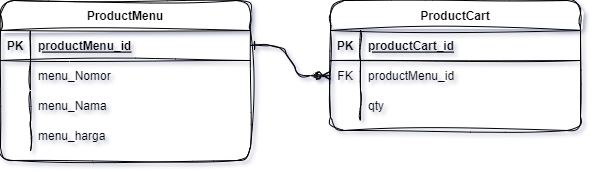

The diagram above was exported from draw.io. Its source (the exported page's mxGraphModel, read from the mxfile embedded in the PNG):
<mxGraphModel dx="880" dy="478" grid="1" gridSize="10" guides="1" tooltips="1" connect="1" arrows="1" fold="1" page="1" pageScale="1" pageWidth="850" pageHeight="1100" math="0" shadow="0" extFonts="Permanent Marker^https://fonts.googleapis.com/css?family=Permanent+Marker">
  <root>
    <mxCell id="0" />
    <mxCell id="1" parent="0" />
    <mxCell id="C-vyLk0tnHw3VtMMgP7b-1" value="" style="edgeStyle=entityRelationEdgeStyle;endArrow=ERzeroToMany;startArrow=ERone;endFill=1;startFill=0;labelBackgroundColor=none;fontColor=default;rounded=1;sketch=1;curveFitting=1;jiggle=2;" parent="1" source="C-vyLk0tnHw3VtMMgP7b-24" target="C-vyLk0tnHw3VtMMgP7b-6" edge="1">
      <mxGeometry width="100" height="100" relative="1" as="geometry">
        <mxPoint x="340" y="720" as="sourcePoint" />
        <mxPoint x="440" y="620" as="targetPoint" />
      </mxGeometry>
    </mxCell>
    <mxCell id="C-vyLk0tnHw3VtMMgP7b-2" value="ProductCart" style="shape=table;startSize=30;container=1;collapsible=1;childLayout=tableLayout;fixedRows=1;rowLines=0;fontStyle=1;align=center;resizeLast=1;labelBackgroundColor=none;rounded=1;sketch=1;curveFitting=1;jiggle=2;" parent="1" vertex="1">
      <mxGeometry x="450" y="120" width="250" height="130" as="geometry" />
    </mxCell>
    <mxCell id="C-vyLk0tnHw3VtMMgP7b-3" value="" style="shape=partialRectangle;collapsible=0;dropTarget=0;pointerEvents=0;fillColor=none;points=[[0,0.5],[1,0.5]];portConstraint=eastwest;top=0;left=0;right=0;bottom=1;labelBackgroundColor=none;rounded=1;sketch=1;curveFitting=1;jiggle=2;" parent="C-vyLk0tnHw3VtMMgP7b-2" vertex="1">
      <mxGeometry y="30" width="250" height="30" as="geometry" />
    </mxCell>
    <mxCell id="C-vyLk0tnHw3VtMMgP7b-4" value="PK" style="shape=partialRectangle;overflow=hidden;connectable=0;fillColor=none;top=0;left=0;bottom=0;right=0;fontStyle=1;labelBackgroundColor=none;rounded=1;sketch=1;curveFitting=1;jiggle=2;" parent="C-vyLk0tnHw3VtMMgP7b-3" vertex="1">
      <mxGeometry width="30" height="30" as="geometry">
        <mxRectangle width="30" height="30" as="alternateBounds" />
      </mxGeometry>
    </mxCell>
    <mxCell id="C-vyLk0tnHw3VtMMgP7b-5" value="productCart_id" style="shape=partialRectangle;overflow=hidden;connectable=0;fillColor=none;top=0;left=0;bottom=0;right=0;align=left;spacingLeft=6;fontStyle=5;labelBackgroundColor=none;rounded=1;sketch=1;curveFitting=1;jiggle=2;" parent="C-vyLk0tnHw3VtMMgP7b-3" vertex="1">
      <mxGeometry x="30" width="220" height="30" as="geometry">
        <mxRectangle width="220" height="30" as="alternateBounds" />
      </mxGeometry>
    </mxCell>
    <mxCell id="C-vyLk0tnHw3VtMMgP7b-6" value="" style="shape=partialRectangle;collapsible=0;dropTarget=0;pointerEvents=0;fillColor=none;points=[[0,0.5],[1,0.5]];portConstraint=eastwest;top=0;left=0;right=0;bottom=0;labelBackgroundColor=none;rounded=1;sketch=1;curveFitting=1;jiggle=2;" parent="C-vyLk0tnHw3VtMMgP7b-2" vertex="1">
      <mxGeometry y="60" width="250" height="30" as="geometry" />
    </mxCell>
    <mxCell id="C-vyLk0tnHw3VtMMgP7b-7" value="FK" style="shape=partialRectangle;overflow=hidden;connectable=0;fillColor=none;top=0;left=0;bottom=0;right=0;labelBackgroundColor=none;rounded=1;sketch=1;curveFitting=1;jiggle=2;" parent="C-vyLk0tnHw3VtMMgP7b-6" vertex="1">
      <mxGeometry width="30" height="30" as="geometry">
        <mxRectangle width="30" height="30" as="alternateBounds" />
      </mxGeometry>
    </mxCell>
    <mxCell id="C-vyLk0tnHw3VtMMgP7b-8" value="productMenu_id" style="shape=partialRectangle;overflow=hidden;connectable=0;fillColor=none;top=0;left=0;bottom=0;right=0;align=left;spacingLeft=6;labelBackgroundColor=none;rounded=1;sketch=1;curveFitting=1;jiggle=2;" parent="C-vyLk0tnHw3VtMMgP7b-6" vertex="1">
      <mxGeometry x="30" width="220" height="30" as="geometry">
        <mxRectangle width="220" height="30" as="alternateBounds" />
      </mxGeometry>
    </mxCell>
    <mxCell id="C-vyLk0tnHw3VtMMgP7b-9" value="" style="shape=partialRectangle;collapsible=0;dropTarget=0;pointerEvents=0;fillColor=none;points=[[0,0.5],[1,0.5]];portConstraint=eastwest;top=0;left=0;right=0;bottom=0;labelBackgroundColor=none;rounded=1;sketch=1;curveFitting=1;jiggle=2;" parent="C-vyLk0tnHw3VtMMgP7b-2" vertex="1">
      <mxGeometry y="90" width="250" height="30" as="geometry" />
    </mxCell>
    <mxCell id="C-vyLk0tnHw3VtMMgP7b-10" value="" style="shape=partialRectangle;overflow=hidden;connectable=0;fillColor=none;top=0;left=0;bottom=0;right=0;labelBackgroundColor=none;rounded=1;sketch=1;curveFitting=1;jiggle=2;" parent="C-vyLk0tnHw3VtMMgP7b-9" vertex="1">
      <mxGeometry width="30" height="30" as="geometry">
        <mxRectangle width="30" height="30" as="alternateBounds" />
      </mxGeometry>
    </mxCell>
    <mxCell id="C-vyLk0tnHw3VtMMgP7b-11" value="qty" style="shape=partialRectangle;overflow=hidden;connectable=0;fillColor=none;top=0;left=0;bottom=0;right=0;align=left;spacingLeft=6;labelBackgroundColor=none;rounded=1;sketch=1;curveFitting=1;jiggle=2;" parent="C-vyLk0tnHw3VtMMgP7b-9" vertex="1">
      <mxGeometry x="30" width="220" height="30" as="geometry">
        <mxRectangle width="220" height="30" as="alternateBounds" />
      </mxGeometry>
    </mxCell>
    <mxCell id="C-vyLk0tnHw3VtMMgP7b-23" value="ProductMenu" style="shape=table;startSize=30;container=1;collapsible=1;childLayout=tableLayout;fixedRows=1;rowLines=0;fontStyle=1;align=center;resizeLast=1;labelBackgroundColor=none;rounded=1;sketch=1;curveFitting=1;jiggle=2;" parent="1" vertex="1">
      <mxGeometry x="120" y="120" width="250" height="160" as="geometry" />
    </mxCell>
    <mxCell id="C-vyLk0tnHw3VtMMgP7b-24" value="" style="shape=partialRectangle;collapsible=0;dropTarget=0;pointerEvents=0;fillColor=none;points=[[0,0.5],[1,0.5]];portConstraint=eastwest;top=0;left=0;right=0;bottom=1;labelBackgroundColor=none;rounded=1;sketch=1;curveFitting=1;jiggle=2;" parent="C-vyLk0tnHw3VtMMgP7b-23" vertex="1">
      <mxGeometry y="30" width="250" height="30" as="geometry" />
    </mxCell>
    <mxCell id="C-vyLk0tnHw3VtMMgP7b-25" value="PK" style="shape=partialRectangle;overflow=hidden;connectable=0;fillColor=none;top=0;left=0;bottom=0;right=0;fontStyle=1;labelBackgroundColor=none;rounded=1;sketch=1;curveFitting=1;jiggle=2;" parent="C-vyLk0tnHw3VtMMgP7b-24" vertex="1">
      <mxGeometry width="30" height="30" as="geometry">
        <mxRectangle width="30" height="30" as="alternateBounds" />
      </mxGeometry>
    </mxCell>
    <mxCell id="C-vyLk0tnHw3VtMMgP7b-26" value="productMenu_id" style="shape=partialRectangle;overflow=hidden;connectable=0;fillColor=none;top=0;left=0;bottom=0;right=0;align=left;spacingLeft=6;fontStyle=5;labelBackgroundColor=none;rounded=1;sketch=1;curveFitting=1;jiggle=2;" parent="C-vyLk0tnHw3VtMMgP7b-24" vertex="1">
      <mxGeometry x="30" width="220" height="30" as="geometry">
        <mxRectangle width="220" height="30" as="alternateBounds" />
      </mxGeometry>
    </mxCell>
    <mxCell id="C-vyLk0tnHw3VtMMgP7b-27" value="" style="shape=partialRectangle;collapsible=0;dropTarget=0;pointerEvents=0;fillColor=none;points=[[0,0.5],[1,0.5]];portConstraint=eastwest;top=0;left=0;right=0;bottom=0;labelBackgroundColor=none;rounded=1;sketch=1;curveFitting=1;jiggle=2;" parent="C-vyLk0tnHw3VtMMgP7b-23" vertex="1">
      <mxGeometry y="60" width="250" height="30" as="geometry" />
    </mxCell>
    <mxCell id="C-vyLk0tnHw3VtMMgP7b-28" value="" style="shape=partialRectangle;overflow=hidden;connectable=0;fillColor=none;top=0;left=0;bottom=0;right=0;labelBackgroundColor=none;rounded=1;sketch=1;curveFitting=1;jiggle=2;" parent="C-vyLk0tnHw3VtMMgP7b-27" vertex="1">
      <mxGeometry width="30" height="30" as="geometry">
        <mxRectangle width="30" height="30" as="alternateBounds" />
      </mxGeometry>
    </mxCell>
    <mxCell id="C-vyLk0tnHw3VtMMgP7b-29" value="menu_Nomor" style="shape=partialRectangle;overflow=hidden;connectable=0;fillColor=none;top=0;left=0;bottom=0;right=0;align=left;spacingLeft=6;labelBackgroundColor=none;rounded=1;sketch=1;curveFitting=1;jiggle=2;" parent="C-vyLk0tnHw3VtMMgP7b-27" vertex="1">
      <mxGeometry x="30" width="220" height="30" as="geometry">
        <mxRectangle width="220" height="30" as="alternateBounds" />
      </mxGeometry>
    </mxCell>
    <mxCell id="iZnMhXnVQnUIgGj4mLrc-1" value="" style="shape=partialRectangle;collapsible=0;dropTarget=0;pointerEvents=0;fillColor=none;points=[[0,0.5],[1,0.5]];portConstraint=eastwest;top=0;left=0;right=0;bottom=0;labelBackgroundColor=none;rounded=1;sketch=1;curveFitting=1;jiggle=2;" vertex="1" parent="C-vyLk0tnHw3VtMMgP7b-23">
      <mxGeometry y="90" width="250" height="30" as="geometry" />
    </mxCell>
    <mxCell id="iZnMhXnVQnUIgGj4mLrc-2" value="" style="shape=partialRectangle;overflow=hidden;connectable=0;fillColor=none;top=0;left=0;bottom=0;right=0;labelBackgroundColor=none;rounded=1;sketch=1;curveFitting=1;jiggle=2;" vertex="1" parent="iZnMhXnVQnUIgGj4mLrc-1">
      <mxGeometry width="30" height="30" as="geometry">
        <mxRectangle width="30" height="30" as="alternateBounds" />
      </mxGeometry>
    </mxCell>
    <mxCell id="iZnMhXnVQnUIgGj4mLrc-3" value="menu_Nama" style="shape=partialRectangle;overflow=hidden;connectable=0;fillColor=none;top=0;left=0;bottom=0;right=0;align=left;spacingLeft=6;labelBackgroundColor=none;rounded=1;sketch=1;curveFitting=1;jiggle=2;" vertex="1" parent="iZnMhXnVQnUIgGj4mLrc-1">
      <mxGeometry x="30" width="220" height="30" as="geometry">
        <mxRectangle width="220" height="30" as="alternateBounds" />
      </mxGeometry>
    </mxCell>
    <mxCell id="iZnMhXnVQnUIgGj4mLrc-4" value="" style="shape=partialRectangle;collapsible=0;dropTarget=0;pointerEvents=0;fillColor=none;points=[[0,0.5],[1,0.5]];portConstraint=eastwest;top=0;left=0;right=0;bottom=0;labelBackgroundColor=none;rounded=1;sketch=1;curveFitting=1;jiggle=2;" vertex="1" parent="C-vyLk0tnHw3VtMMgP7b-23">
      <mxGeometry y="120" width="250" height="30" as="geometry" />
    </mxCell>
    <mxCell id="iZnMhXnVQnUIgGj4mLrc-5" value="" style="shape=partialRectangle;overflow=hidden;connectable=0;fillColor=none;top=0;left=0;bottom=0;right=0;labelBackgroundColor=none;rounded=1;sketch=1;curveFitting=1;jiggle=2;" vertex="1" parent="iZnMhXnVQnUIgGj4mLrc-4">
      <mxGeometry width="30" height="30" as="geometry">
        <mxRectangle width="30" height="30" as="alternateBounds" />
      </mxGeometry>
    </mxCell>
    <mxCell id="iZnMhXnVQnUIgGj4mLrc-6" value="menu_harga" style="shape=partialRectangle;overflow=hidden;connectable=0;fillColor=none;top=0;left=0;bottom=0;right=0;align=left;spacingLeft=6;labelBackgroundColor=none;rounded=1;sketch=1;curveFitting=1;jiggle=2;" vertex="1" parent="iZnMhXnVQnUIgGj4mLrc-4">
      <mxGeometry x="30" width="220" height="30" as="geometry">
        <mxRectangle width="220" height="30" as="alternateBounds" />
      </mxGeometry>
    </mxCell>
  </root>
</mxGraphModel>